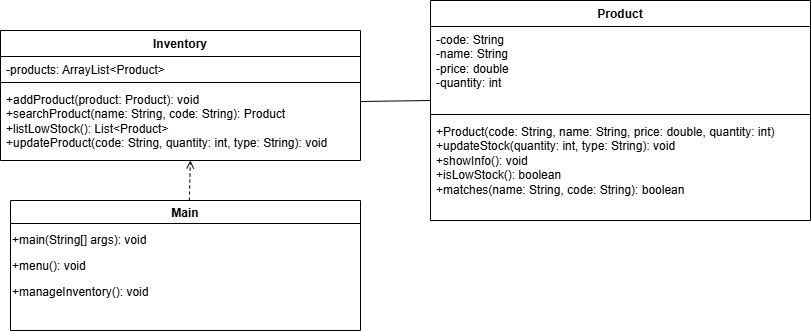

The diagram above was exported from draw.io. Its source (the exported page's mxGraphModel, read from the mxfile embedded in the PNG):
<mxGraphModel dx="1097" dy="451" grid="1" gridSize="10" guides="1" tooltips="1" connect="1" arrows="1" fold="1" page="1" pageScale="1" pageWidth="827" pageHeight="1169" math="0" shadow="0">
  <root>
    <mxCell id="x-Upoq0opCuE77J3hTut-0" />
    <mxCell id="x-Upoq0opCuE77J3hTut-1" parent="x-Upoq0opCuE77J3hTut-0" />
    <mxCell id="ECmr8aHSgEkhrhdhr-LE-0" value="Main" style="swimlane;fontStyle=1;" parent="x-Upoq0opCuE77J3hTut-1" vertex="1">
      <mxGeometry x="50" y="330" width="350" height="130" as="geometry">
        <mxRectangle x="920" y="860" width="70" height="30" as="alternateBounds" />
      </mxGeometry>
    </mxCell>
    <mxCell id="ECmr8aHSgEkhrhdhr-LE-1" value="+main(String[] args): void" style="text" parent="ECmr8aHSgEkhrhdhr-LE-0" vertex="1">
      <mxGeometry y="26" width="280" height="26" as="geometry" />
    </mxCell>
    <mxCell id="ECmr8aHSgEkhrhdhr-LE-2" value="+menu(): void" style="text" parent="ECmr8aHSgEkhrhdhr-LE-0" vertex="1">
      <mxGeometry y="52" width="280" height="26" as="geometry" />
    </mxCell>
    <mxCell id="ECmr8aHSgEkhrhdhr-LE-3" value="+manageInventory(): void" style="text" parent="ECmr8aHSgEkhrhdhr-LE-0" vertex="1">
      <mxGeometry y="78" width="280" height="26" as="geometry" />
    </mxCell>
    <mxCell id="ECmr8aHSgEkhrhdhr-LE-4" style="dashed=1;endArrow=open;entryX=0.522;entryY=1;entryDx=0;entryDy=0;entryPerimeter=0;" parent="x-Upoq0opCuE77J3hTut-1" edge="1">
      <mxGeometry relative="1" as="geometry">
        <mxPoint x="228.80761904761903" y="330" as="sourcePoint" />
        <mxPoint x="229.92000000000007" y="290" as="targetPoint" />
      </mxGeometry>
    </mxCell>
    <mxCell id="ECmr8aHSgEkhrhdhr-LE-5" value="&lt;div&gt;&lt;span style=&quot;text-wrap-mode: nowrap;&quot;&gt;Inventory&lt;/span&gt;&lt;/div&gt;" style="swimlane;fontStyle=1;align=center;verticalAlign=top;childLayout=stackLayout;horizontal=1;startSize=26;horizontalStack=0;resizeParent=1;resizeParentMax=0;resizeLast=0;collapsible=1;marginBottom=0;whiteSpace=wrap;html=1;" parent="x-Upoq0opCuE77J3hTut-1" vertex="1">
      <mxGeometry x="40" y="160" width="360" height="130" as="geometry" />
    </mxCell>
    <mxCell id="ECmr8aHSgEkhrhdhr-LE-6" value="&lt;span style=&quot;text-wrap-mode: nowrap;&quot;&gt;-products: ArrayList&amp;lt;Product&amp;gt;&lt;/span&gt;" style="text;strokeColor=none;fillColor=none;align=left;verticalAlign=top;spacingLeft=4;spacingRight=4;overflow=hidden;rotatable=0;points=[[0,0.5],[1,0.5]];portConstraint=eastwest;whiteSpace=wrap;html=1;" parent="ECmr8aHSgEkhrhdhr-LE-5" vertex="1">
      <mxGeometry y="26" width="360" height="22" as="geometry" />
    </mxCell>
    <mxCell id="ECmr8aHSgEkhrhdhr-LE-7" value="" style="line;strokeWidth=1;fillColor=none;align=left;verticalAlign=middle;spacingTop=-1;spacingLeft=3;spacingRight=3;rotatable=0;labelPosition=right;points=[];portConstraint=eastwest;strokeColor=inherit;" parent="ECmr8aHSgEkhrhdhr-LE-5" vertex="1">
      <mxGeometry y="48" width="360" height="8" as="geometry" />
    </mxCell>
    <mxCell id="ECmr8aHSgEkhrhdhr-LE-8" value="&lt;span style=&quot;text-wrap-mode: nowrap;&quot;&gt;+addProduct(product: Product): void&lt;/span&gt;&lt;div&gt;&lt;span style=&quot;text-wrap-mode: nowrap;&quot;&gt;+searchProduct(name: String, code: String): Product&lt;/span&gt;&lt;span style=&quot;text-wrap-mode: nowrap;&quot;&gt;&lt;/span&gt;&lt;/div&gt;&lt;div&gt;&lt;span style=&quot;text-wrap-mode: nowrap;&quot;&gt;+listLowStock(): List&amp;lt;Product&amp;gt;&lt;/span&gt;&lt;span style=&quot;text-wrap-mode: nowrap;&quot;&gt;&lt;/span&gt;&lt;/div&gt;&lt;div&gt;&lt;span style=&quot;text-wrap-mode: nowrap;&quot;&gt;+updateProduct(code: String, quantity: int, type: String): void&lt;/span&gt;&lt;span style=&quot;text-wrap-mode: nowrap;&quot;&gt;&lt;/span&gt;&lt;/div&gt;" style="text;strokeColor=none;fillColor=none;align=left;verticalAlign=top;spacingLeft=4;spacingRight=4;overflow=hidden;rotatable=0;points=[[0,0.5],[1,0.5]];portConstraint=eastwest;whiteSpace=wrap;html=1;" parent="ECmr8aHSgEkhrhdhr-LE-5" vertex="1">
      <mxGeometry y="56" width="360" height="74" as="geometry" />
    </mxCell>
    <mxCell id="ECmr8aHSgEkhrhdhr-LE-9" style="endArrow=none" parent="x-Upoq0opCuE77J3hTut-1" edge="1">
      <mxGeometry relative="1" as="geometry">
        <mxPoint x="400" y="231" as="sourcePoint" />
        <mxPoint x="470" y="230" as="targetPoint" />
      </mxGeometry>
    </mxCell>
    <mxCell id="ECmr8aHSgEkhrhdhr-LE-10" value="&lt;span style=&quot;text-wrap-mode: nowrap;&quot;&gt;Product&lt;/span&gt;" style="swimlane;fontStyle=1;align=center;verticalAlign=top;childLayout=stackLayout;horizontal=1;startSize=26;horizontalStack=0;resizeParent=1;resizeParentMax=0;resizeLast=0;collapsible=1;marginBottom=0;whiteSpace=wrap;html=1;" parent="x-Upoq0opCuE77J3hTut-1" vertex="1">
      <mxGeometry x="470" y="130" width="380" height="220" as="geometry" />
    </mxCell>
    <mxCell id="ECmr8aHSgEkhrhdhr-LE-11" value="&lt;span style=&quot;text-wrap-mode: nowrap;&quot;&gt;-code: String&lt;/span&gt;&lt;div&gt;&lt;span style=&quot;text-wrap-mode: nowrap;&quot;&gt;-name: String&lt;/span&gt;&lt;span style=&quot;text-wrap-mode: nowrap;&quot;&gt;&lt;/span&gt;&lt;/div&gt;&lt;div&gt;&lt;span style=&quot;text-wrap-mode: nowrap;&quot;&gt;-price: double&lt;/span&gt;&lt;span style=&quot;text-wrap-mode: nowrap;&quot;&gt;&lt;/span&gt;&lt;/div&gt;&lt;div&gt;&lt;span style=&quot;text-wrap-mode: nowrap;&quot;&gt;-quantity: int&lt;/span&gt;&lt;/div&gt;" style="text;strokeColor=none;fillColor=none;align=left;verticalAlign=top;spacingLeft=4;spacingRight=4;overflow=hidden;rotatable=0;points=[[0,0.5],[1,0.5]];portConstraint=eastwest;whiteSpace=wrap;html=1;" parent="ECmr8aHSgEkhrhdhr-LE-10" vertex="1">
      <mxGeometry y="26" width="380" height="84" as="geometry" />
    </mxCell>
    <mxCell id="ECmr8aHSgEkhrhdhr-LE-12" value="" style="line;strokeWidth=1;fillColor=none;align=left;verticalAlign=middle;spacingTop=-1;spacingLeft=3;spacingRight=3;rotatable=0;labelPosition=right;points=[];portConstraint=eastwest;strokeColor=inherit;" parent="ECmr8aHSgEkhrhdhr-LE-10" vertex="1">
      <mxGeometry y="110" width="380" height="8" as="geometry" />
    </mxCell>
    <mxCell id="ECmr8aHSgEkhrhdhr-LE-13" value="&lt;span style=&quot;text-wrap-mode: nowrap;&quot;&gt;+Product(code: String, name: String, price: double, quantity: int)&lt;/span&gt;&lt;div&gt;&lt;span style=&quot;text-wrap-mode: nowrap;&quot;&gt;+updateStock(quantity: int, type: String): void&lt;/span&gt;&lt;span style=&quot;text-wrap-mode: nowrap;&quot;&gt;&lt;/span&gt;&lt;/div&gt;&lt;div&gt;&lt;span style=&quot;text-wrap-mode: nowrap;&quot;&gt;+showInfo(): void&lt;/span&gt;&lt;span style=&quot;text-wrap-mode: nowrap;&quot;&gt;&lt;/span&gt;&lt;/div&gt;&lt;div&gt;&lt;span style=&quot;text-wrap-mode: nowrap;&quot;&gt;+isLowStock(): boolean&lt;/span&gt;&lt;span style=&quot;text-wrap-mode: nowrap;&quot;&gt;&lt;/span&gt;&lt;/div&gt;&lt;div&gt;&lt;span style=&quot;text-wrap-mode: nowrap;&quot;&gt;+matches(name: String, code: String): boolean&lt;/span&gt;&lt;span style=&quot;text-wrap-mode: nowrap;&quot;&gt;&lt;/span&gt;&lt;/div&gt;" style="text;strokeColor=none;fillColor=none;align=left;verticalAlign=top;spacingLeft=4;spacingRight=4;overflow=hidden;rotatable=0;points=[[0,0.5],[1,0.5]];portConstraint=eastwest;whiteSpace=wrap;html=1;" parent="ECmr8aHSgEkhrhdhr-LE-10" vertex="1">
      <mxGeometry y="118" width="380" height="102" as="geometry" />
    </mxCell>
  </root>
</mxGraphModel>